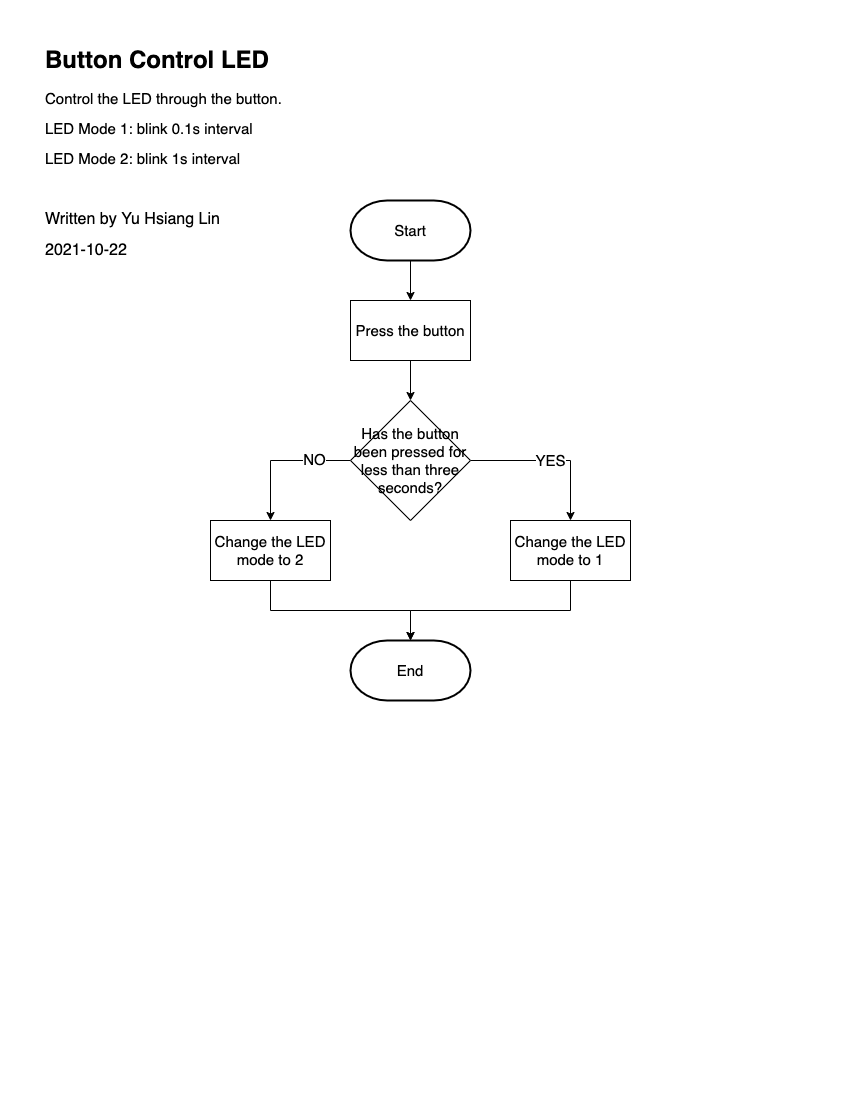

The diagram above was exported from draw.io. Its source (the exported page's mxGraphModel, read from the mxfile embedded in the PNG):
<mxGraphModel dx="670" dy="357" grid="1" gridSize="10" guides="1" tooltips="1" connect="1" arrows="1" fold="1" page="1" pageScale="1" pageWidth="850" pageHeight="1100" math="0" shadow="0">
  <root>
    <mxCell id="0" />
    <mxCell id="1" parent="0" />
    <mxCell id="GFKj-wRPQABLlfcEZONa-3" value="Press the button" style="rounded=0;whiteSpace=wrap;html=1;" vertex="1" parent="1">
      <mxGeometry x="350" y="300" width="120" height="60" as="geometry" />
    </mxCell>
    <mxCell id="GFKj-wRPQABLlfcEZONa-15" style="edgeStyle=orthogonalEdgeStyle;rounded=0;orthogonalLoop=1;jettySize=auto;html=1;exitX=0;exitY=0.5;exitDx=0;exitDy=0;entryX=0.5;entryY=0;entryDx=0;entryDy=0;" edge="1" parent="1" source="GFKj-wRPQABLlfcEZONa-4" target="GFKj-wRPQABLlfcEZONa-13">
      <mxGeometry relative="1" as="geometry">
        <mxPoint x="300" y="510" as="targetPoint" />
      </mxGeometry>
    </mxCell>
    <mxCell id="GFKj-wRPQABLlfcEZONa-18" value="NO" style="edgeLabel;html=1;align=center;verticalAlign=middle;resizable=0;points=[];" vertex="1" connectable="0" parent="GFKj-wRPQABLlfcEZONa-15">
      <mxGeometry x="-0.4727" y="-2" relative="1" as="geometry">
        <mxPoint as="offset" />
      </mxGeometry>
    </mxCell>
    <mxCell id="GFKj-wRPQABLlfcEZONa-16" value="YES" style="edgeStyle=orthogonalEdgeStyle;rounded=0;orthogonalLoop=1;jettySize=auto;html=1;exitX=1;exitY=0.5;exitDx=0;exitDy=0;entryX=0.5;entryY=0;entryDx=0;entryDy=0;" edge="1" parent="1" source="GFKj-wRPQABLlfcEZONa-4" target="GFKj-wRPQABLlfcEZONa-12">
      <mxGeometry relative="1" as="geometry">
        <mxPoint x="570" y="510" as="targetPoint" />
      </mxGeometry>
    </mxCell>
    <mxCell id="GFKj-wRPQABLlfcEZONa-4" value="Has the button been pressed for less than three seconds?" style="rhombus;whiteSpace=wrap;html=1;" vertex="1" parent="1">
      <mxGeometry x="350" y="400" width="120" height="120" as="geometry" />
    </mxCell>
    <mxCell id="GFKj-wRPQABLlfcEZONa-7" value="Start" style="strokeWidth=2;html=1;shape=mxgraph.flowchart.terminator;whiteSpace=wrap;" vertex="1" parent="1">
      <mxGeometry x="350" y="200" width="120" height="60" as="geometry" />
    </mxCell>
    <mxCell id="GFKj-wRPQABLlfcEZONa-9" value="" style="endArrow=classic;html=1;exitX=0.5;exitY=1;exitDx=0;exitDy=0;exitPerimeter=0;" edge="1" parent="1" source="GFKj-wRPQABLlfcEZONa-7" target="GFKj-wRPQABLlfcEZONa-3">
      <mxGeometry width="50" height="50" relative="1" as="geometry">
        <mxPoint x="460" y="390" as="sourcePoint" />
        <mxPoint x="510" y="340" as="targetPoint" />
      </mxGeometry>
    </mxCell>
    <mxCell id="GFKj-wRPQABLlfcEZONa-10" value="" style="endArrow=classic;html=1;exitX=0.5;exitY=1;exitDx=0;exitDy=0;entryX=0.5;entryY=0;entryDx=0;entryDy=0;" edge="1" parent="1" source="GFKj-wRPQABLlfcEZONa-3" target="GFKj-wRPQABLlfcEZONa-4">
      <mxGeometry width="50" height="50" relative="1" as="geometry">
        <mxPoint x="460" y="390" as="sourcePoint" />
        <mxPoint x="510" y="340" as="targetPoint" />
      </mxGeometry>
    </mxCell>
    <mxCell id="GFKj-wRPQABLlfcEZONa-22" style="edgeStyle=orthogonalEdgeStyle;rounded=0;orthogonalLoop=1;jettySize=auto;html=1;exitX=0.5;exitY=1;exitDx=0;exitDy=0;" edge="1" parent="1" source="GFKj-wRPQABLlfcEZONa-12" target="GFKj-wRPQABLlfcEZONa-17">
      <mxGeometry relative="1" as="geometry" />
    </mxCell>
    <mxCell id="GFKj-wRPQABLlfcEZONa-12" value="Change the LED mode to 1" style="rounded=0;whiteSpace=wrap;html=1;" vertex="1" parent="1">
      <mxGeometry x="510" y="520" width="120" height="60" as="geometry" />
    </mxCell>
    <mxCell id="GFKj-wRPQABLlfcEZONa-20" style="edgeStyle=orthogonalEdgeStyle;rounded=0;orthogonalLoop=1;jettySize=auto;html=1;exitX=0.5;exitY=1;exitDx=0;exitDy=0;" edge="1" parent="1" source="GFKj-wRPQABLlfcEZONa-13" target="GFKj-wRPQABLlfcEZONa-17">
      <mxGeometry relative="1" as="geometry" />
    </mxCell>
    <mxCell id="GFKj-wRPQABLlfcEZONa-13" value="Change the LED mode to 2" style="rounded=0;whiteSpace=wrap;html=1;" vertex="1" parent="1">
      <mxGeometry x="210" y="520" width="120" height="60" as="geometry" />
    </mxCell>
    <mxCell id="GFKj-wRPQABLlfcEZONa-17" value="End" style="strokeWidth=2;html=1;shape=mxgraph.flowchart.terminator;whiteSpace=wrap;" vertex="1" parent="1">
      <mxGeometry x="350" y="640" width="120" height="60" as="geometry" />
    </mxCell>
    <mxCell id="GFKj-wRPQABLlfcEZONa-23" value="&lt;h1&gt;Button Control LED&lt;/h1&gt;&lt;p&gt;&lt;span style=&quot;font-size: 12px&quot;&gt;Control the LED through the button.&lt;/span&gt;&lt;br&gt;&lt;/p&gt;&lt;p&gt;&lt;span style=&quot;font-size: 12px&quot;&gt;LED Mode 1: blink 0.1s interval&lt;/span&gt;&lt;/p&gt;&lt;p&gt;&lt;span style=&quot;font-size: 12px&quot;&gt;LED Mode 2: blink 1s interval&lt;/span&gt;&lt;/p&gt;&lt;p&gt;&lt;span style=&quot;font-size: 12px&quot;&gt;&lt;br&gt;&lt;/span&gt;&lt;/p&gt;&lt;p&gt;&lt;span style=&quot;font-family: &amp;#34;helvetica neue&amp;#34; , &amp;#34;helvetica&amp;#34; , &amp;#34;arial&amp;#34; , , &amp;#34;stheiti&amp;#34; , &amp;#34;microsoft jhenghei&amp;#34; , , sans-serif ; font-size: 16px&quot;&gt;Written by Yu Hsiang Lin&amp;nbsp;&lt;/span&gt;&lt;span style=&quot;font-size: 12px&quot;&gt;&lt;br&gt;&lt;/span&gt;&lt;/p&gt;&lt;p&gt;&lt;span style=&quot;font-family: &amp;#34;helvetica neue&amp;#34; , &amp;#34;helvetica&amp;#34; , &amp;#34;arial&amp;#34; , , &amp;#34;stheiti&amp;#34; , &amp;#34;microsoft jhenghei&amp;#34; , , sans-serif ; font-size: 16px&quot;&gt;2021-10-22&lt;/span&gt;&lt;/p&gt;" style="text;html=1;strokeColor=none;fillColor=none;spacing=5;spacingTop=-20;whiteSpace=wrap;overflow=hidden;rounded=0;" vertex="1" parent="1">
      <mxGeometry x="40" y="40" width="300" height="220" as="geometry" />
    </mxCell>
  </root>
</mxGraphModel>